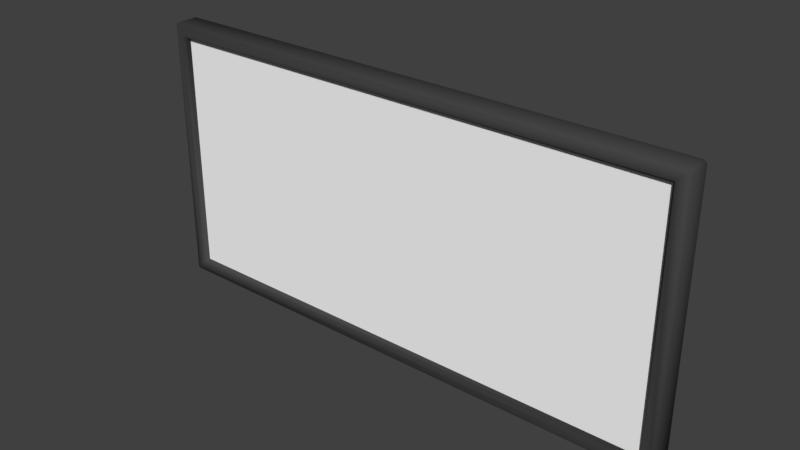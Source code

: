 # Source: 2x1.blend  (saved by Blender 2.78.0; exported with 4.5.12 LTS)
import bpy
from mathutils import Matrix  # noqa: F401  (used for matrix-valued properties, if any)

bpy.ops.wm.read_factory_settings(use_empty=True)
scene = bpy.context.scene
scene.name = 'Scene'

# ---- collections
col_collection_1 = bpy.data.collections.new('Collection 1'); scene.collection.children.link(col_collection_1)

# ---- materials (node trees are filled in below, after node groups)
mat_picture = bpy.data.materials.new('Picture')
mat_picture.alpha_threshold = 0.0
mat_picture.use_transparent_shadow = False
mat_picture.diffuse_color = (1.0, 1.0, 1.0, 1.0)
mat_picture.specular_color = (0.1, 0.1, 0.1)
mat_picture.roughness = 0.5
mat_frame = bpy.data.materials.new('Frame')
mat_frame.alpha_threshold = 0.0
mat_frame.use_transparent_shadow = False
mat_frame.diffuse_color = (0.0578, 0.0578, 0.0578, 1.0)
mat_frame.specular_color = (0.3, 0.3, 0.3)
mat_frame.roughness = 0.5
mat_frame.line_color = (0.0, 0.0, 0.0, 1.0)

# ---- material node trees

# ---- world
world_world = bpy.data.worlds.new('World'); scene.world = world_world
world_world.color = (0.05088, 0.05088, 0.05088)
world_world.use_sun_shadow = False
world_world.sun_shadow_jitter_overblur = 0.0
world_world.cycles.sampling_method = 'MANUAL'

# ---- meshes
me_picture = bpy.data.meshes.new('Picture')
me_picture.from_pydata([(0.975, -0.025, -0.475), (-0.975, -0.025, -0.475), (0.975, -0.025, 0.475), (-0.975, -0.025, 0.475)], [], [(2, 3, 1, 0)])
_uv = me_picture.uv_layers.new(name='UVMap')
_uv.uv.foreach_set('vector', [1.0, 1.0, 0.0, 1.0, 0.0, 0.0, 1.0, 0.0])
me_picture.materials.append(mat_picture)
me_picture.use_remesh_preserve_volume = False
me_picture.use_remesh_preserve_attributes = False
me_picture.use_mirror_vertex_groups = False
me_picture.update()
me_frame = bpy.data.meshes.new('Frame')
me_frame.from_pydata([(0.95, 1.967e-08, -0.45), (-0.95, 1.967e-08, -0.45), (0.95, -1.967e-08, 0.45), (-0.95, -1.967e-08, 0.45), (1.0, -0.04, 0.49), (0.99, -0.04, 0.5), (0.99, -0.05, 0.49), (0.99, 0.05, 0.49), (0.99, 0.04, 0.5), (1.0, 0.04, 0.49), (0.99, -0.04, -0.5), (1.0, -0.04, -0.49), (0.99, -0.05, -0.49), (0.99, 0.05, -0.49), (1.0, 0.04, -0.49), (0.99, 0.04, -0.5), (-0.99, -0.04, 0.5), (-1.0, -0.04, 0.49), (-0.99, -0.05, 0.49), (-0.99, 0.05, 0.49), (-1.0, 0.04, 0.49), (-0.99, 0.04, 0.5), (-0.99, -0.05, -0.49), (-1.0, -0.04, -0.49), (-0.99, -0.04, -0.5), (-0.99, 0.05, -0.49), (-0.99, 0.04, -0.5), (-1.0, 0.04, -0.49), (0.96, -0.05, -0.46), (0.95, -0.04, -0.45), (-0.95, -0.04, -0.45), (-0.96, -0.05, -0.46), (0.96, -0.05, 0.46), (0.95, -0.04, 0.45), (-0.96, -0.05, 0.46), (-0.95, -0.04, 0.45)], [], [(27, 23, 17, 20), (15, 10, 24, 26), (22, 12, 28, 31), (21, 16, 5, 8), (6, 18, 34, 32), (18, 22, 31, 34), (30, 29, 0, 1), (29, 33, 2, 0), (19, 7, 13, 25), (12, 6, 32, 28), (35, 30, 1, 3), (33, 35, 3, 2), (4, 5, 6), (7, 8, 9), (10, 11, 12), (13, 14, 15), (16, 17, 18), (19, 20, 21), (22, 23, 24), (25, 26, 27), (12, 22, 24, 10), (25, 13, 15, 26), (10, 15, 14, 11), (6, 12, 11, 4), (13, 7, 9, 14), (4, 9, 8, 5), (18, 6, 5, 16), (7, 19, 21, 8), (16, 21, 20, 17), (22, 18, 17, 23), (26, 24, 23, 27), (19, 25, 27, 20), (29, 30, 31, 28), (33, 29, 28, 32), (35, 33, 32, 34), (30, 35, 34, 31), (9, 4, 11, 14)])
me_frame.polygons.foreach_set('use_smooth', [True] * 37)
me_frame.materials.append(mat_frame)
me_frame.use_remesh_preserve_volume = False
me_frame.use_remesh_preserve_attributes = False
me_frame.use_mirror_vertex_groups = False
me_frame.update()

# ---- objects
ob_picture = bpy.data.objects.new('Picture', me_picture)
ob_frame = bpy.data.objects.new('Frame', me_frame)

# ---- transforms, parenting, visibility, modifiers, constraints
ob_picture.location = (0.0, 0.0, 0.0)
ob_picture.lock_rotations_4d = False
ob_picture.empty_display_type = 'ARROWS'
ob_picture.lineart.crease_threshold = 0.0
ob_frame.location = (0.0, 0.0, 0.0)
ob_frame.lock_rotations_4d = False
ob_frame.empty_display_type = 'ARROWS'
ob_frame.lineart.crease_threshold = 0.0

# ---- collection membership
col_collection_1.objects.link(ob_picture)
col_collection_1.objects.link(ob_frame)

# ---- scene / render settings (as saved in the file)
scene.frame_start = 1; scene.frame_end = 250; scene.frame_set(1)
scene.render.engine = 'BLENDER_EEVEE_NEXT'
scene.render.resolution_percentage = 50
scene.render.dither_intensity = 0.0
scene.cycles.use_denoising = False
scene.cycles.samples = 128
scene.cycles.sampling_pattern = 'TABULATED_SOBOL'
scene.cycles.light_sampling_threshold = 0.0
scene.cycles.use_adaptive_sampling = False
scene.cycles.use_light_tree = False
scene.cycles.blur_glossy = 0.0
scene.cycles.sample_clamp_indirect = 0.0
scene.view_settings.view_transform = 'Standard'
bpy.context.view_layer.update()

# ---- added for rendering (the .blend has no active camera and no usable light): camera, sun
cam_auto = bpy.data.cameras.new('AutoCamera')
cam_auto.lens = 50.0
cam_auto.sensor_width = 36.0
cam_auto.clip_end = 1000.0
ob_auto_camera = bpy.data.objects.new('AutoCamera', cam_auto)
scene.collection.objects.link(ob_auto_camera)
ob_auto_camera.location = (2.07093, -2.48512, 1.65675)
ob_auto_camera.rotation_euler = (1.09748, -7.21219e-08, 0.694738)
scene.camera = ob_auto_camera
light_auto_sun = bpy.data.lights.new('AutoSun', 'SUN')
light_auto_sun.energy = 3.0
light_auto_sun.angle = 0.0523599
ob_auto_sun = bpy.data.objects.new('AutoSun', light_auto_sun)
scene.collection.objects.link(ob_auto_sun)
ob_auto_sun.rotation_euler = (0.872665, 0.174533, 0.523599)
bpy.context.view_layer.update()
